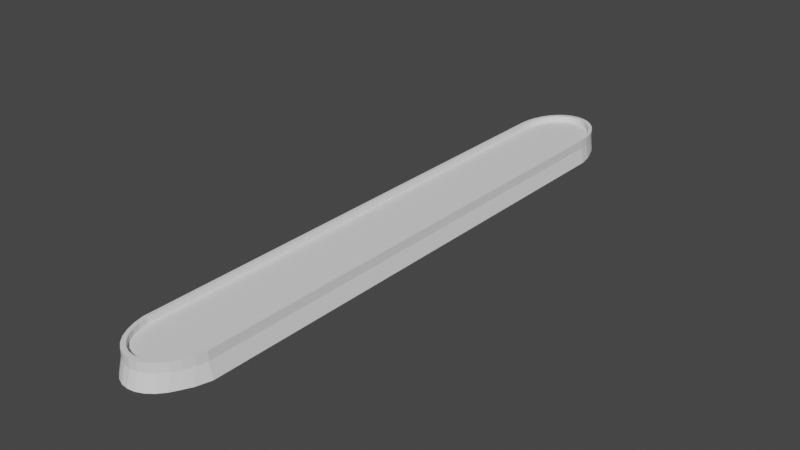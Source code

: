 # Source: Bolvar.blend  (saved by Blender 3.5.10; exported with 4.5.12 LTS)
import bpy
from mathutils import Matrix  # noqa: F401  (used for matrix-valued properties, if any)

bpy.ops.wm.read_factory_settings(use_empty=True)
scene = bpy.context.scene
scene.name = 'Scene'

# ---- collections
col_collection = bpy.data.collections.new('Collection'); scene.collection.children.link(col_collection)

# ---- world
world_world = bpy.data.worlds.new('World'); scene.world = world_world
world_world.use_nodes = True; world_world.node_tree.nodes.clear()
_N = world_world.node_tree.nodes; _L = world_world.node_tree.links
n0 = _N.new('ShaderNodeOutputWorld'); n0.name = 'World Output'; n0.location = (300, 300)
n1 = _N.new('ShaderNodeBackground'); n1.name = 'Background'; n1.location = (10, 300)
n1.inputs[0].default_value = (0.05088, 0.05088, 0.05088, 1.0)
_L.new(n1.outputs[0], n0.inputs[0])
n0.is_active_output = True
world_world.color = (0.05088, 0.05088, 0.05088)
world_world.use_sun_shadow = False
world_world.sun_shadow_jitter_overblur = 0.0

# ---- meshes
me_cylinder = bpy.data.meshes.new('Cylinder')
me_cylinder.from_pydata([(1.131e-07, 569.7, -82.98), (1.131e-07, 554.1, 62.4), (13.81, 567.8, -82.98), (12.55, 552.4, 62.4), (27.1, 562.1, -82.98), (24.62, 547.2, 62.4), (39.34, 552.8, -82.98), (35.74, 538.8, 62.4), (50.07, 540.4, -82.98), (45.49, 527.5, 62.4), (58.88, 525.2, -82.98), (53.49, 513.8, 62.4), (65.42, 508.0, -82.98), (59.43, 498.0, 62.4), (72.01, 489.2, -82.98), (63.09, 481.0, 62.4), (77.16, 463.3, -82.98), (64.36, 462.8, 62.4), (75.8, -500.1, -82.98), (63.0, -498.7, 62.4), (67.99, -526.9, -82.98), (59.43, -515.3, 62.4), (58.88, -544.2, -82.98), (53.49, -531.0, 62.4), (50.07, -559.3, -82.98), (45.49, -544.8, 62.4), (39.34, -571.8, -82.98), (35.74, -556.1, 62.4), (27.1, -581.0, -82.98), (24.62, -564.5, 62.4), (13.81, -586.7, -82.98), (12.55, -569.7, 62.4), (1.131e-07, -588.6, -82.98), (1.131e-07, -571.4, 62.4), (-13.81, -586.7, -82.98), (-12.55, -569.7, 62.4), (-27.1, -581.0, -82.98), (-24.62, -564.5, 62.4), (-39.34, -571.8, -82.98), (-35.74, -556.1, 62.4), (-50.07, -559.3, -82.98), (-45.49, -544.8, 62.4), (-58.88, -544.2, -82.98), (-53.49, -531.0, 62.4), (-67.47, -526.9, -82.98), (-59.43, -515.3, 62.4), (-72.96, -500.1, -82.98), (-63.0, -498.7, 62.4), (-74.32, 463.3, -82.98), (-64.36, 462.8, 62.4), (-72.21, 489.2, -82.98), (-63.09, 481.0, 62.4), (-65.42, 508.0, -82.98), (-59.43, 498.0, 62.4), (-58.88, 525.2, -82.98), (-53.49, 513.8, 62.4), (-50.07, 540.4, -82.98), (-45.49, 527.5, 62.4), (-39.34, 552.8, -82.98), (-35.74, 538.8, 62.4), (-27.1, 562.1, -82.98), (-24.62, 547.2, 62.4), (-13.81, 567.8, -82.98), (-12.55, 552.4, 62.4), (13.81, 561.4, 62.4), (1.131e-07, 563.3, 62.4), (27.1, 555.7, 62.4), (39.34, 546.4, 62.4), (50.07, 534.0, 62.4), (58.88, 518.8, 62.4), (65.42, 501.5, 62.4), (69.45, 482.8, 62.4), (70.81, 463.3, 62.4), (69.45, -500.1, 62.4), (65.42, -518.8, 62.4), (58.88, -536.1, 62.4), (50.07, -551.3, 62.4), (39.34, -563.7, 62.4), (27.1, -572.9, 62.4), (13.81, -578.6, 62.4), (1.131e-07, -580.6, 62.4), (-13.81, -578.6, 62.4), (-27.1, -572.9, 62.4), (-39.34, -563.7, 62.4), (-50.07, -551.3, 62.4), (-58.88, -536.1, 62.4), (-65.42, -518.8, 62.4), (-69.45, -500.1, 62.4), (-70.81, 463.3, 62.4), (-69.45, 482.8, 62.4), (-65.42, 501.5, 62.4), (-58.88, 518.8, 62.4), (-50.07, 534.0, 62.4), (-39.34, 546.4, 62.4), (-27.1, 555.7, 62.4), (-13.81, 561.4, 62.4), (12.55, 552.4, 26.8), (1.246e-07, 554.1, 26.8), (24.62, 547.2, 26.8), (35.74, 538.8, 26.8), (45.49, 527.5, 26.8), (53.49, 513.8, 26.8), (59.43, 498.0, 26.8), (63.09, 481.0, 26.8), (64.36, 462.8, 26.8), (63.0, -498.7, 26.8), (59.43, -515.3, 26.8), (53.49, -531.0, 26.8), (45.49, -544.8, 26.8), (35.74, -556.1, 26.8), (24.62, -564.5, 26.8), (12.55, -569.7, 26.8), (1.246e-07, -571.4, 26.8), (-12.55, -569.7, 26.8), (-24.62, -564.5, 26.8), (-35.74, -556.1, 26.8), (-45.49, -544.8, 26.8), (-53.49, -531.0, 26.8), (-59.43, -515.3, 26.8), (-63.0, -498.7, 26.8), (-64.36, 462.8, 26.8), (-63.09, 481.0, 26.8), (-59.43, 498.0, 26.8), (-53.49, 513.8, 26.8), (-45.49, 527.5, 26.8), (-35.74, 538.8, 26.8), (-24.62, 547.2, 26.8), (-12.55, 552.4, 26.8), (1.131e-07, 563.3, 8.633), (13.81, 561.4, 8.633), (27.1, 555.7, 8.633), (39.34, 546.4, 8.633), (50.07, 534.0, 8.633), (58.88, 518.8, 8.633), (65.42, 501.5, 8.633), (69.45, 482.8, 8.633), (70.81, 463.3, 8.633), (69.45, -500.1, 8.633), (65.42, -518.8, 8.633), (58.88, -536.1, 8.633), (50.07, -551.3, 8.633), (39.34, -563.7, 8.633), (27.1, -572.9, 8.633), (13.81, -578.6, 8.633), (1.131e-07, -580.6, 8.633), (-13.81, -578.6, 8.633), (-27.1, -572.9, 8.633), (-39.34, -563.7, 8.633), (-50.07, -551.3, 8.633), (-58.88, -536.1, 8.633), (-65.42, -518.8, 8.633), (-69.45, -500.1, 8.633), (-70.81, 463.3, 8.633), (-69.45, 482.8, 8.633), (-65.42, 501.5, 8.633), (-58.88, 518.8, 8.633), (-50.07, 534.0, 8.633), (-39.34, 546.4, 8.633), (-27.1, 555.7, 8.633), (-13.81, 561.4, 8.633)], [], [(128, 65, 64, 129), (129, 64, 66, 130), (130, 66, 67, 131), (131, 67, 68, 132), (132, 68, 69, 133), (133, 69, 70, 134), (134, 70, 71, 135), (135, 71, 72, 136), (136, 72, 73, 137), (137, 73, 74, 138), (138, 74, 75, 139), (139, 75, 76, 140), (140, 76, 77, 141), (141, 77, 78, 142), (142, 78, 79, 143), (143, 79, 80, 144), (144, 80, 81, 145), (145, 81, 82, 146), (146, 82, 83, 147), (147, 83, 84, 148), (148, 84, 85, 149), (149, 85, 86, 150), (150, 86, 87, 151), (151, 87, 88, 152), (152, 88, 89, 153), (153, 89, 90, 154), (154, 90, 91, 155), (155, 91, 92, 156), (156, 92, 93, 157), (157, 93, 94, 158), (39, 37, 114, 115), (158, 94, 95, 159), (159, 95, 65, 128), (0, 2, 4, 6, 8, 10, 12, 14, 16, 18, 20, 22, 24, 26, 28, 30, 32, 34, 36, 38, 40, 42, 44, 46, 48, 50, 52, 54, 56, 58, 60, 62), (1, 3, 64, 65), (3, 5, 66, 64), (5, 7, 67, 66), (7, 9, 68, 67), (9, 11, 69, 68), (11, 13, 70, 69), (13, 15, 71, 70), (15, 17, 72, 71), (17, 19, 73, 72), (19, 21, 74, 73), (21, 23, 75, 74), (23, 25, 76, 75), (25, 27, 77, 76), (27, 29, 78, 77), (29, 31, 79, 78), (31, 33, 80, 79), (33, 35, 81, 80), (35, 37, 82, 81), (37, 39, 83, 82), (39, 41, 84, 83), (41, 43, 85, 84), (43, 45, 86, 85), (45, 47, 87, 86), (47, 49, 88, 87), (49, 51, 89, 88), (51, 53, 90, 89), (53, 55, 91, 90), (55, 57, 92, 91), (57, 59, 93, 92), (59, 61, 94, 93), (61, 63, 95, 94), (63, 1, 65, 95), (96, 97, 127, 126, 125, 124, 123, 122, 121, 120, 119, 118, 117, 116, 115, 114, 113, 112, 111, 110, 109, 108, 107, 106, 105, 104, 103, 102, 101, 100, 99, 98), (13, 11, 101, 102), (41, 39, 115, 116), (15, 13, 102, 103), (43, 41, 116, 117), (17, 15, 103, 104), (45, 43, 117, 118), (19, 17, 104, 105), (47, 45, 118, 119), (21, 19, 105, 106), (49, 47, 119, 120), (23, 21, 106, 107), (51, 49, 120, 121), (25, 23, 107, 108), (53, 51, 121, 122), (27, 25, 108, 109), (55, 53, 122, 123), (29, 27, 109, 110), (3, 1, 97, 96), (57, 55, 123, 124), (31, 29, 110, 111), (5, 3, 96, 98), (59, 57, 124, 125), (33, 31, 111, 112), (7, 5, 98, 99), (61, 59, 125, 126), (35, 33, 112, 113), (9, 7, 99, 100), (63, 61, 126, 127), (37, 35, 113, 114), (11, 9, 100, 101), (1, 63, 127, 97), (62, 159, 128, 0), (60, 158, 159, 62), (58, 157, 158, 60), (56, 156, 157, 58), (54, 155, 156, 56), (52, 154, 155, 54), (50, 153, 154, 52), (48, 152, 153, 50), (46, 151, 152, 48), (44, 150, 151, 46), (42, 149, 150, 44), (40, 148, 149, 42), (38, 147, 148, 40), (36, 146, 147, 38), (34, 145, 146, 36), (32, 144, 145, 34), (30, 143, 144, 32), (28, 142, 143, 30), (26, 141, 142, 28), (24, 140, 141, 26), (22, 139, 140, 24), (20, 138, 139, 22), (18, 137, 138, 20), (16, 136, 137, 18), (14, 135, 136, 16), (12, 134, 135, 14), (10, 133, 134, 12), (8, 132, 133, 10), (6, 131, 132, 8), (4, 130, 131, 6), (2, 129, 130, 4), (0, 128, 129, 2), (14, 20, 18, 16)])
_uv = me_cylinder.uv_layers.new(name='UVMap')
_uv.uv.foreach_set('vector', [1.0, 0.8151, 1.0, 1.0, 0.9688, 1.0, 0.9687, 0.8151, 0.9687, 0.8151, 0.9688, 1.0, 0.9375, 1.0, 0.9375, 0.8151, 0.9375, 0.8151, 0.9375, 1.0, 0.9062, 1.0, 0.9062, 0.8151, 0.9062, 0.8151, 0.9062, 1.0, 0.875, 1.0, 0.875, 0.8151, 0.875, 0.8151, 0.875, 1.0, 0.8438, 1.0, 0.8438, 0.8151, 0.8438, 0.8151, 0.8438, 1.0, 0.8125, 1.0, 0.8125, 0.8151, 0.8125, 0.8151, 0.8125, 1.0, 0.7812, 1.0, 0.7812, 0.8151, 0.7812, 0.8151, 0.7812, 1.0, 0.75, 1.0, 0.75, 0.8151, 0.75, 0.8151, 0.75, 1.0, 0.7188, 1.0, 0.7188, 0.8151, 0.7188, 0.8151, 0.7188, 1.0, 0.6875, 1.0, 0.6875, 0.8151, 0.6875, 0.8151, 0.6875, 1.0, 0.6562, 1.0, 0.6562, 0.8151, 0.6562, 0.8151, 0.6562, 1.0, 0.625, 1.0, 0.625, 0.8151, 0.625, 0.8151, 0.625, 1.0, 0.5938, 1.0, 0.5938, 0.8151, 0.5938, 0.8151, 0.5938, 1.0, 0.5625, 1.0, 0.5625, 0.8151, 0.5625, 0.8151, 0.5625, 1.0, 0.5312, 1.0, 0.5312, 0.8151, 0.5312, 0.8151, 0.5312, 1.0, 0.5, 1.0, 0.5, 0.8151, 0.5, 0.8151, 0.5, 1.0, 0.4688, 1.0, 0.4688, 0.8151, 0.4688, 0.8151, 0.4688, 1.0, 0.4375, 1.0, 0.4375, 0.8151, 0.4375, 0.8151, 0.4375, 1.0, 0.4062, 1.0, 0.4062, 0.8151, 0.4062, 0.8151, 0.4062, 1.0, 0.375, 1.0, 0.375, 0.8151, 0.375, 0.8151, 0.375, 1.0, 0.3438, 1.0, 0.3438, 0.8151, 0.3438, 0.8151, 0.3438, 1.0, 0.3125, 1.0, 0.3125, 0.8151, 0.3125, 0.8151, 0.3125, 1.0, 0.2812, 1.0, 0.2812, 0.8151, 0.2812, 0.8151, 0.2812, 1.0, 0.25, 1.0, 0.25, 0.8151, 0.25, 0.8151, 0.25, 1.0, 0.2188, 1.0, 0.2188, 0.8151, 0.2188, 0.8151, 0.2188, 1.0, 0.1875, 1.0, 0.1875, 0.8151, 0.1875, 0.8151, 0.1875, 1.0, 0.1562, 1.0, 0.1562, 0.8151, 0.1562, 0.8151, 0.1562, 1.0, 0.125, 1.0, 0.125, 0.8151, 0.125, 0.8151, 0.125, 1.0, 0.09375, 1.0, 0.09375, 0.8151, 0.09375, 0.8151, 0.09375, 1.0, 0.0625, 1.0, 0.0625, 0.8151, 0.1289, 0.05964, 0.1666, 0.0397, 0.1666, 0.0397, 0.1289, 0.05964, 0.0625, 0.8151, 0.0625, 1.0, 0.03125, 1.0, 0.03125, 0.8151, 0.03125, 0.8151, 0.03125, 1.0, 0.0, 1.0, 0.0, 0.8151, 0.75, 0.49, 0.7968, 0.4854, 0.8418, 0.4717, 0.8833, 0.4496, 0.9197, 0.4197, 0.9496, 0.3833, 0.9717, 0.3418, 0.9854, 0.2968, 0.99, 0.25, 0.9854, 0.2032, 0.9717, 0.1582, 0.9496, 0.1167, 0.9197, 0.08029, 0.8833, 0.05045, 0.8418, 0.02827, 0.7968, 0.01461, 0.75, 0.01, 0.7032, 0.01461, 0.6582, 0.02827, 0.6167, 0.05045, 0.5803, 0.08029, 0.5504, 0.1167, 0.5283, 0.1582, 0.5146, 0.2032, 0.51, 0.25, 0.5146, 0.2968, 0.5283, 0.3418, 0.5504, 0.3833, 0.5803, 0.4197, 0.6167, 0.4496, 0.6582, 0.4717, 0.7032, 0.4854, 0.25, 0.4756, 0.2925, 0.4714, 0.2968, 0.4854, 0.25, 0.49, 0.2925, 0.4714, 0.3334, 0.4591, 0.3418, 0.4717, 0.2968, 0.4854, 0.3334, 0.4591, 0.3711, 0.4391, 0.3833, 0.4496, 0.3418, 0.4717, 0.3711, 0.4391, 0.4042, 0.4123, 0.4197, 0.4197, 0.3833, 0.4496, 0.4042, 0.4123, 0.4313, 0.3796, 0.4496, 0.3833, 0.4197, 0.4197, 0.4313, 0.3796, 0.4514, 0.3425, 0.4717, 0.3418, 0.4496, 0.3833, 0.4514, 0.3425, 0.4638, 0.303, 0.4854, 0.2968, 0.4717, 0.3418, 0.4638, 0.303, 0.4681, 0.268, 0.49, 0.25, 0.4854, 0.2968, 0.4681, 0.268, 0.4635, 0.1879, 0.4854, 0.2032, 0.49, 0.25, 0.4635, 0.1879, 0.4514, 0.1552, 0.4717, 0.1582, 0.4854, 0.2032, 0.4514, 0.1552, 0.4313, 0.1188, 0.4496, 0.1167, 0.4717, 0.1582, 0.4313, 0.1188, 0.4042, 0.0864, 0.4197, 0.08029, 0.4496, 0.1167, 0.4042, 0.0864, 0.3711, 0.05964, 0.3833, 0.05045, 0.4197, 0.08029, 0.3711, 0.05964, 0.3334, 0.0397, 0.3418, 0.02827, 0.3833, 0.05045, 0.3334, 0.0397, 0.2925, 0.02742, 0.2968, 0.01461, 0.3418, 0.02827, 0.2925, 0.02742, 0.25, 0.02327, 0.25, 0.01, 0.2968, 0.01461, 0.25, 0.02327, 0.2075, 0.02742, 0.2032, 0.01461, 0.25, 0.01, 0.2075, 0.02742, 0.1666, 0.0397, 0.1582, 0.02827, 0.2032, 0.01461, 0.1666, 0.0397, 0.1289, 0.05964, 0.1167, 0.05045, 0.1582, 0.02827, 0.1289, 0.05964, 0.09582, 0.0864, 0.08029, 0.08029, 0.1167, 0.05045, 0.09582, 0.0864, 0.06871, 0.1188, 0.05045, 0.1167, 0.08029, 0.08029, 0.06871, 0.1188, 0.04856, 0.1552, 0.02827, 0.1582, 0.05045, 0.1167, 0.04856, 0.1552, 0.03646, 0.1879, 0.01461, 0.2032, 0.02827, 0.1582, 0.03646, 0.1879, 0.03186, 0.268, 0.01, 0.25, 0.01461, 0.2032, 0.03186, 0.268, 0.03615, 0.303, 0.01461, 0.2968, 0.01, 0.25, 0.03615, 0.303, 0.04856, 0.3425, 0.02827, 0.3418, 0.01461, 0.2968, 0.04856, 0.3425, 0.06871, 0.3796, 0.05045, 0.3833, 0.02827, 0.3418, 0.06871, 0.3796, 0.09582, 0.4123, 0.08029, 0.4197, 0.05045, 0.3833, 0.09582, 0.4123, 0.1289, 0.4391, 0.1167, 0.4496, 0.08029, 0.4197, 0.1289, 0.4391, 0.1666, 0.4591, 0.1582, 0.4717, 0.1167, 0.4496, 0.1666, 0.4591, 0.2075, 0.4714, 0.2032, 0.4854, 0.1582, 0.4717, 0.2075, 0.4714, 0.25, 0.4756, 0.25, 0.49, 0.2032, 0.4854, 0.2925, 0.4714, 0.25, 0.4756, 0.2075, 0.4714, 0.1666, 0.4591, 0.1289, 0.4391, 0.09582, 0.4123, 0.06871, 0.3796, 0.04856, 0.3425, 0.03615, 0.303, 0.03186, 0.268, 0.03646, 0.1879, 0.04856, 0.1552, 0.06871, 0.1188, 0.09582, 0.0864, 0.1289, 0.05964, 0.1666, 0.0397, 0.2075, 0.02742, 0.25, 0.02327, 0.2925, 0.02742, 0.3334, 0.0397, 0.3711, 0.05964, 0.4042, 0.0864, 0.4313, 0.1188, 0.4514, 0.1552, 0.4635, 0.1879, 0.4681, 0.268, 0.4638, 0.303, 0.4514, 0.3425, 0.4313, 0.3796, 0.4042, 0.4123, 0.3711, 0.4391, 0.3334, 0.4591, 0.4514, 0.3425, 0.4313, 0.3796, 0.4313, 0.3796, 0.4514, 0.3425, 0.09582, 0.0864, 0.1289, 0.05964, 0.1289, 0.05964, 0.09582, 0.0864, 0.4638, 0.303, 0.4514, 0.3425, 0.4514, 0.3425, 0.4638, 0.303, 0.06871, 0.1188, 0.09582, 0.0864, 0.09582, 0.0864, 0.06871, 0.1188, 0.4681, 0.268, 0.4638, 0.303, 0.4638, 0.303, 0.4681, 0.268, 0.04856, 0.1552, 0.06871, 0.1188, 0.06871, 0.1188, 0.04856, 0.1552, 0.4635, 0.1879, 0.4681, 0.268, 0.4681, 0.268, 0.4635, 0.1879, 0.03646, 0.1879, 0.04856, 0.1552, 0.04856, 0.1552, 0.03646, 0.1879, 0.4514, 0.1552, 0.4635, 0.1879, 0.4635, 0.1879, 0.4514, 0.1552, 0.03186, 0.268, 0.03646, 0.1879, 0.03646, 0.1879, 0.03186, 0.268, 0.4313, 0.1188, 0.4514, 0.1552, 0.4514, 0.1552, 0.4313, 0.1188, 0.03615, 0.303, 0.03186, 0.268, 0.03186, 0.268, 0.03615, 0.303, 0.4042, 0.0864, 0.4313, 0.1188, 0.4313, 0.1188, 0.4042, 0.0864, 0.04856, 0.3425, 0.03615, 0.303, 0.03615, 0.303, 0.04856, 0.3425, 0.3711, 0.05964, 0.4042, 0.0864, 0.4042, 0.0864, 0.3711, 0.05964, 0.06871, 0.3796, 0.04856, 0.3425, 0.04856, 0.3425, 0.06871, 0.3796, 0.3334, 0.0397, 0.3711, 0.05964, 0.3711, 0.05964, 0.3334, 0.0397, 0.2925, 0.4714, 0.25, 0.4756, 0.25, 0.4756, 0.2925, 0.4714, 0.09582, 0.4123, 0.06871, 0.3796, 0.06871, 0.3796, 0.09582, 0.4123, 0.2925, 0.02742, 0.3334, 0.0397, 0.3334, 0.0397, 0.2925, 0.02742, 0.3334, 0.4591, 0.2925, 0.4714, 0.2925, 0.4714, 0.3334, 0.4591, 0.1289, 0.4391, 0.09582, 0.4123, 0.09582, 0.4123, 0.1289, 0.4391, 0.25, 0.02327, 0.2925, 0.02742, 0.2925, 0.02742, 0.25, 0.02327, 0.3711, 0.4391, 0.3334, 0.4591, 0.3334, 0.4591, 0.3711, 0.4391, 0.1666, 0.4591, 0.1289, 0.4391, 0.1289, 0.4391, 0.1666, 0.4591, 0.2075, 0.02742, 0.25, 0.02327, 0.25, 0.02327, 0.2075, 0.02742, 0.4042, 0.4123, 0.3711, 0.4391, 0.3711, 0.4391, 0.4042, 0.4123, 0.2075, 0.4714, 0.1666, 0.4591, 0.1666, 0.4591, 0.2075, 0.4714, 0.1666, 0.0397, 0.2075, 0.02742, 0.2075, 0.02742, 0.1666, 0.0397, 0.4313, 0.3796, 0.4042, 0.4123, 0.4042, 0.4123, 0.4313, 0.3796, 0.25, 0.4756, 0.2075, 0.4714, 0.2075, 0.4714, 0.25, 0.4756, 0.03125, 0.5, 0.03125, 0.8151, 0.0, 0.8151, 0.0, 0.5, 0.0625, 0.5, 0.0625, 0.8151, 0.03125, 0.8151, 0.03125, 0.5, 0.09375, 0.5, 0.09375, 0.8151, 0.0625, 0.8151, 0.0625, 0.5, 0.125, 0.5, 0.125, 0.8151, 0.09375, 0.8151, 0.09375, 0.5, 0.1562, 0.5, 0.1562, 0.8151, 0.125, 0.8151, 0.125, 0.5, 0.1875, 0.5, 0.1875, 0.8151, 0.1562, 0.8151, 0.1562, 0.5, 0.2188, 0.5, 0.2188, 0.8151, 0.1875, 0.8151, 0.1875, 0.5, 0.25, 0.5, 0.25, 0.8151, 0.2188, 0.8151, 0.2188, 0.5, 0.2812, 0.5, 0.2812, 0.8151, 0.25, 0.8151, 0.25, 0.5, 0.3125, 0.5, 0.3125, 0.8151, 0.2812, 0.8151, 0.2812, 0.5, 0.3438, 0.5, 0.3438, 0.8151, 0.3125, 0.8151, 0.3125, 0.5, 0.375, 0.5, 0.375, 0.8151, 0.3438, 0.8151, 0.3438, 0.5, 0.4062, 0.5, 0.4062, 0.8151, 0.375, 0.8151, 0.375, 0.5, 0.4375, 0.5, 0.4375, 0.8151, 0.4062, 0.8151, 0.4062, 0.5, 0.4688, 0.5, 0.4688, 0.8151, 0.4375, 0.8151, 0.4375, 0.5, 0.5, 0.5, 0.5, 0.8151, 0.4688, 0.8151, 0.4688, 0.5, 0.5312, 0.5, 0.5312, 0.8151, 0.5, 0.8151, 0.5, 0.5, 0.5625, 0.5, 0.5625, 0.8151, 0.5312, 0.8151, 0.5312, 0.5, 0.5938, 0.5, 0.5938, 0.8151, 0.5625, 0.8151, 0.5625, 0.5, 0.625, 0.5, 0.625, 0.8151, 0.5938, 0.8151, 0.5938, 0.5, 0.6562, 0.5, 0.6562, 0.8151, 0.625, 0.8151, 0.625, 0.5, 0.6875, 0.5, 0.6875, 0.8151, 0.6562, 0.8151, 0.6562, 0.5, 0.7188, 0.5, 0.7188, 0.8151, 0.6875, 0.8151, 0.6875, 0.5, 0.75, 0.5, 0.75, 0.8151, 0.7188, 0.8151, 0.7188, 0.5, 0.7812, 0.5, 0.7812, 0.8151, 0.75, 0.8151, 0.75, 0.5, 0.8125, 0.5, 0.8125, 0.8151, 0.7812, 0.8151, 0.7812, 0.5, 0.8438, 0.5, 0.8438, 0.8151, 0.8125, 0.8151, 0.8125, 0.5, 0.875, 0.5, 0.875, 0.8151, 0.8438, 0.8151, 0.8438, 0.5, 0.9062, 0.5, 0.9062, 0.8151, 0.875, 0.8151, 0.875, 0.5, 0.9375, 0.5, 0.9375, 0.8151, 0.9062, 0.8151, 0.9062, 0.5, 0.9688, 0.5, 0.9687, 0.8151, 0.9375, 0.8151, 0.9375, 0.5, 1.0, 0.5, 1.0, 0.8151, 0.9687, 0.8151, 0.9688, 0.5, 0.7812, 0.5, 0.6875, 0.5, 0.7188, 0.5, 0.75, 0.5])
me_cylinder.update()

# ---- objects
ob_bolvar = bpy.data.objects.new('Bolvar', me_cylinder)

# ---- transforms, parenting, visibility, modifiers, constraints
ob_bolvar.location = (0.0, 0.0, 25.53)
ob_bolvar.scale = (1.0, 1.0, 0.3153)

# ---- collection membership
col_collection.objects.link(ob_bolvar)

# ---- scene / render settings (as saved in the file)
scene.frame_start = 1; scene.frame_end = 250; scene.frame_set(1)
scene.render.engine = 'BLENDER_EEVEE_NEXT'
scene.cycles.sampling_pattern = 'TABULATED_SOBOL'
scene.view_settings.view_transform = 'Filmic'
scene.unit_settings.scale_length = 0.01
bpy.context.view_layer.update()

# ---- added for rendering (the .blend has no active camera and no usable light): camera, sun
cam_auto = bpy.data.cameras.new('AutoCamera')
cam_auto.lens = 50.0
cam_auto.sensor_width = 36.0
cam_auto.clip_end = 18983.2
ob_auto_camera = bpy.data.objects.new('AutoCamera', cam_auto)
scene.collection.objects.link(ob_auto_camera)
ob_auto_camera.location = (1083.09, -1307.48, 887.619)
ob_auto_camera.rotation_euler = (1.09748, -7.21219e-08, 0.694738)
scene.camera = ob_auto_camera
light_auto_sun = bpy.data.lights.new('AutoSun', 'SUN')
light_auto_sun.energy = 3.0
light_auto_sun.angle = 0.0523599
ob_auto_sun = bpy.data.objects.new('AutoSun', light_auto_sun)
scene.collection.objects.link(ob_auto_sun)
ob_auto_sun.rotation_euler = (0.872665, 0.174533, 0.523599)
bpy.context.view_layer.update()

